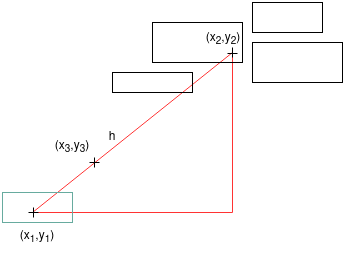

The diagram above was exported from draw.io. Its source (the exported page's mxGraphModel, read from the mxfile embedded in the PNG):
<mxGraphModel dx="1434" dy="942" grid="1" gridSize="10" guides="1" tooltips="1" connect="1" arrows="1" fold="1" page="1" pageScale="1" pageWidth="850" pageHeight="1100" math="0" shadow="0">
  <root>
    <mxCell id="0" />
    <mxCell id="1" parent="0" />
    <mxCell id="MSkiyOLKYQA9GBodsegz-1" value="" style="endArrow=none;html=1;rounded=0;fillColor=#f8cecc;strokeColor=#FF3333;" parent="1" edge="1">
      <mxGeometry width="50" height="50" relative="1" as="geometry">
        <mxPoint x="240" y="320" as="sourcePoint" />
        <mxPoint x="440" y="160" as="targetPoint" />
      </mxGeometry>
    </mxCell>
    <mxCell id="MSkiyOLKYQA9GBodsegz-2" value="" style="endArrow=none;html=1;rounded=0;strokeColor=#FF3333;" parent="1" edge="1">
      <mxGeometry width="50" height="50" relative="1" as="geometry">
        <mxPoint x="240" y="320" as="sourcePoint" />
        <mxPoint x="440" y="320" as="targetPoint" />
      </mxGeometry>
    </mxCell>
    <mxCell id="MSkiyOLKYQA9GBodsegz-3" value="" style="endArrow=none;html=1;rounded=0;fillColor=#f8cecc;strokeColor=#FF3333;" parent="1" edge="1">
      <mxGeometry width="50" height="50" relative="1" as="geometry">
        <mxPoint x="440" y="320" as="sourcePoint" />
        <mxPoint x="440" y="160" as="targetPoint" />
      </mxGeometry>
    </mxCell>
    <mxCell id="MSkiyOLKYQA9GBodsegz-4" value="" style="rounded=0;whiteSpace=wrap;html=1;fillColor=none;" parent="1" vertex="1">
      <mxGeometry x="320" y="180" width="80" height="20" as="geometry" />
    </mxCell>
    <mxCell id="MSkiyOLKYQA9GBodsegz-5" value="" style="rounded=0;whiteSpace=wrap;html=1;fillColor=none;" parent="1" vertex="1">
      <mxGeometry x="360" y="130" width="90" height="40" as="geometry" />
    </mxCell>
    <mxCell id="MSkiyOLKYQA9GBodsegz-6" value="" style="rounded=0;whiteSpace=wrap;html=1;fillColor=none;" parent="1" vertex="1">
      <mxGeometry x="460" y="150" width="90" height="40" as="geometry" />
    </mxCell>
    <mxCell id="MSkiyOLKYQA9GBodsegz-7" value="" style="rounded=0;whiteSpace=wrap;html=1;fillColor=none;" parent="1" vertex="1">
      <mxGeometry x="460" y="110" width="70" height="30" as="geometry" />
    </mxCell>
    <mxCell id="MSkiyOLKYQA9GBodsegz-8" value="" style="rounded=0;whiteSpace=wrap;html=1;fillColor=none;strokeColor=#67AB9F;" parent="1" vertex="1">
      <mxGeometry x="210" y="300" width="70" height="30" as="geometry" />
    </mxCell>
    <mxCell id="MSkiyOLKYQA9GBodsegz-9" value="(x&lt;sub&gt;1&lt;/sub&gt;,y&lt;sub&gt;1&lt;/sub&gt;)" style="text;html=1;strokeColor=none;fillColor=none;align=center;verticalAlign=middle;whiteSpace=wrap;rounded=0;" parent="1" vertex="1">
      <mxGeometry x="215" y="330" width="60" height="30" as="geometry" />
    </mxCell>
    <mxCell id="MSkiyOLKYQA9GBodsegz-10" value="h" style="text;html=1;strokeColor=none;fillColor=none;align=center;verticalAlign=middle;whiteSpace=wrap;rounded=0;" parent="1" vertex="1">
      <mxGeometry x="290" y="230" width="60" height="30" as="geometry" />
    </mxCell>
    <mxCell id="MSkiyOLKYQA9GBodsegz-11" value="(x&lt;sub&gt;2&lt;/sub&gt;,y&lt;sub&gt;2&lt;/sub&gt;)" style="text;html=1;strokeColor=none;fillColor=none;align=center;verticalAlign=middle;whiteSpace=wrap;rounded=0;" parent="1" vertex="1">
      <mxGeometry x="401" y="132" width="60" height="30" as="geometry" />
    </mxCell>
    <mxCell id="MSkiyOLKYQA9GBodsegz-14" value="" style="endArrow=none;html=1;rounded=0;" parent="1" edge="1">
      <mxGeometry width="50" height="50" relative="1" as="geometry">
        <mxPoint x="236" y="320" as="sourcePoint" />
        <mxPoint x="246" y="320" as="targetPoint" />
      </mxGeometry>
    </mxCell>
    <mxCell id="MSkiyOLKYQA9GBodsegz-15" value="" style="endArrow=none;html=1;rounded=0;" parent="1" edge="1">
      <mxGeometry width="50" height="50" relative="1" as="geometry">
        <mxPoint x="241" y="325" as="sourcePoint" />
        <mxPoint x="241" y="315" as="targetPoint" />
      </mxGeometry>
    </mxCell>
    <mxCell id="MSkiyOLKYQA9GBodsegz-16" value="" style="endArrow=none;html=1;rounded=0;" parent="1" edge="1">
      <mxGeometry width="50" height="50" relative="1" as="geometry">
        <mxPoint x="435" y="161" as="sourcePoint" />
        <mxPoint x="445" y="161" as="targetPoint" />
      </mxGeometry>
    </mxCell>
    <mxCell id="MSkiyOLKYQA9GBodsegz-17" value="" style="endArrow=none;html=1;rounded=0;" parent="1" edge="1">
      <mxGeometry width="50" height="50" relative="1" as="geometry">
        <mxPoint x="440" y="165" as="sourcePoint" />
        <mxPoint x="440" y="155" as="targetPoint" />
      </mxGeometry>
    </mxCell>
    <mxCell id="MSkiyOLKYQA9GBodsegz-18" value="" style="endArrow=none;html=1;rounded=0;" parent="1" edge="1">
      <mxGeometry width="50" height="50" relative="1" as="geometry">
        <mxPoint x="302" y="275" as="sourcePoint" />
        <mxPoint x="302" y="265" as="targetPoint" />
      </mxGeometry>
    </mxCell>
    <mxCell id="MSkiyOLKYQA9GBodsegz-19" value="" style="endArrow=none;html=1;rounded=0;" parent="1" edge="1">
      <mxGeometry width="50" height="50" relative="1" as="geometry">
        <mxPoint x="297" y="270" as="sourcePoint" />
        <mxPoint x="307" y="270" as="targetPoint" />
      </mxGeometry>
    </mxCell>
    <mxCell id="MSkiyOLKYQA9GBodsegz-20" value="(x&lt;sub&gt;3&lt;/sub&gt;,y&lt;sub&gt;3&lt;/sub&gt;)" style="text;html=1;strokeColor=none;fillColor=none;align=center;verticalAlign=middle;whiteSpace=wrap;rounded=0;" parent="1" vertex="1">
      <mxGeometry x="250" y="240" width="60" height="30" as="geometry" />
    </mxCell>
  </root>
</mxGraphModel>